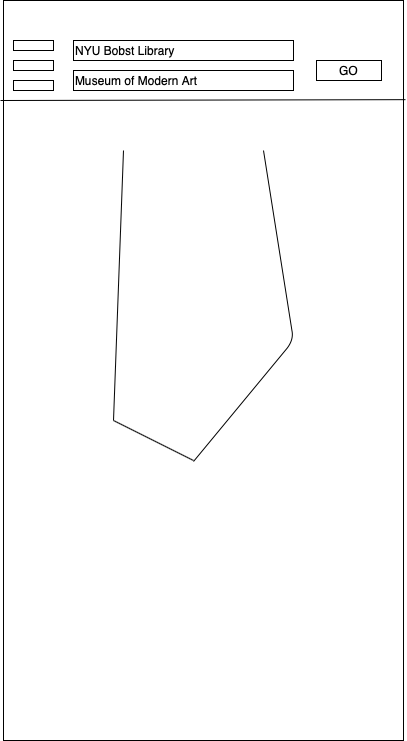

The diagram above was exported from draw.io. Its source (the exported page's mxGraphModel, read from the mxfile embedded in the PNG):
<mxGraphModel dx="553" dy="568" grid="1" gridSize="10" guides="1" tooltips="1" connect="1" arrows="1" fold="1" page="1" pageScale="1" pageWidth="850" pageHeight="1100" math="0" shadow="0">
  <root>
    <mxCell id="0" />
    <mxCell id="1" parent="0" />
    <mxCell id="2" value="" style="rounded=0;whiteSpace=wrap;html=1;" vertex="1" parent="1">
      <mxGeometry x="80" y="20" width="400" height="740" as="geometry" />
    </mxCell>
    <mxCell id="3" value="NYU Bobst Library" style="rounded=0;whiteSpace=wrap;html=1;align=left;" vertex="1" parent="1">
      <mxGeometry x="150" y="60" width="220" height="20" as="geometry" />
    </mxCell>
    <mxCell id="4" value="Museum of Modern Art" style="rounded=0;whiteSpace=wrap;html=1;align=left;" vertex="1" parent="1">
      <mxGeometry x="150" y="90" width="220" height="20" as="geometry" />
    </mxCell>
    <mxCell id="5" value="GO" style="rounded=0;whiteSpace=wrap;html=1;" vertex="1" parent="1">
      <mxGeometry x="393" y="80" width="65" height="20" as="geometry" />
    </mxCell>
    <mxCell id="6" value="" style="endArrow=none;html=1;entryX=1.005;entryY=0.134;entryDx=0;entryDy=0;entryPerimeter=0;" edge="1" target="2" parent="1">
      <mxGeometry width="50" height="50" relative="1" as="geometry">
        <mxPoint x="77" y="120" as="sourcePoint" />
        <mxPoint x="479" y="130" as="targetPoint" />
      </mxGeometry>
    </mxCell>
    <mxCell id="7" value="" style="rounded=0;whiteSpace=wrap;html=1;" vertex="1" parent="1">
      <mxGeometry x="90" y="60" width="40" height="10" as="geometry" />
    </mxCell>
    <mxCell id="8" value="" style="rounded=0;whiteSpace=wrap;html=1;" vertex="1" parent="1">
      <mxGeometry x="90" y="80" width="40" height="10" as="geometry" />
    </mxCell>
    <mxCell id="9" value="" style="rounded=0;whiteSpace=wrap;html=1;" vertex="1" parent="1">
      <mxGeometry x="90" y="100" width="40" height="10" as="geometry" />
    </mxCell>
    <mxCell id="10" value="" style="endArrow=none;html=1;" edge="1" parent="1">
      <mxGeometry width="50" height="50" relative="1" as="geometry">
        <mxPoint x="190" y="440" as="sourcePoint" />
        <mxPoint x="200" y="170" as="targetPoint" />
      </mxGeometry>
    </mxCell>
    <mxCell id="11" value="" style="endArrow=none;html=1;" edge="1" parent="1">
      <mxGeometry width="50" height="50" relative="1" as="geometry">
        <mxPoint x="270" y="480" as="sourcePoint" />
        <mxPoint x="190" y="440" as="targetPoint" />
      </mxGeometry>
    </mxCell>
    <mxCell id="12" value="" style="endArrow=none;html=1;" edge="1" parent="1">
      <mxGeometry width="50" height="50" relative="1" as="geometry">
        <mxPoint x="270" y="481" as="sourcePoint" />
        <mxPoint x="340" y="170" as="targetPoint" />
        <Array as="points">
          <mxPoint x="370" y="360" />
        </Array>
      </mxGeometry>
    </mxCell>
  </root>
</mxGraphModel>